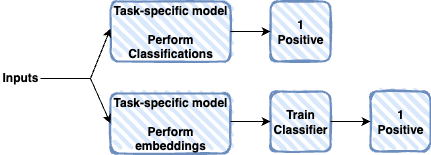

The diagram above was exported from draw.io. Its source (the exported page's mxGraphModel, read from the mxfile embedded in the PNG):
<mxGraphModel dx="927" dy="637" grid="1" gridSize="10" guides="1" tooltips="1" connect="1" arrows="1" fold="1" page="1" pageScale="1" pageWidth="850" pageHeight="1100" math="0" shadow="0">
  <root>
    <mxCell id="0" />
    <mxCell id="1" parent="0" />
    <mxCell id="2" value="&lt;b&gt;Task-specific model&lt;/b&gt;&lt;div&gt;&lt;b&gt;&lt;br&gt;&lt;/b&gt;&lt;/div&gt;&lt;div&gt;&lt;b&gt;Perform Classifications&lt;/b&gt;&lt;span style=&quot;color: rgba(0, 0, 0, 0); font-family: monospace; font-size: 0px; text-align: start; text-wrap-mode: nowrap; background-color: transparent;&quot;&gt;%3CmxGraphModel%3E%3Croot%3E%3CmxCell%20id%3D%220%22%2F%3E%3CmxCell%20id%3D%221%22%20parent%3D%220%22%2F%3E%3CmxCell%20id%3D%222%22%20value%3D%22%26lt%3Bb%26gt%3BFoundational%26amp%3Bnbsp%3B%26lt%3B%2Fb%26gt%3B%26lt%3Bdiv%26gt%3B%26lt%3Bb%26gt%3BModel%26lt%3B%2Fb%26gt%3B%26lt%3B%2Fdiv%26gt%3B%22%20style%3D%22rounded%3D1%3BwhiteSpace%3Dwrap%3Bhtml%3D1%3BstrokeWidth%3D2%3BfillWeight%3D4%3BhachureGap%3D8%3BhachureAngle%3D45%3BfillColor%3D%23dae8fc%3Bsketch%3D1%3BstrokeColor%3D%236c8ebf%3B%22%20vertex%3D%221%22%20parent%3D%221%22%3E%3CmxGeometry%20x%3D%22320%22%20y%3D%22180%22%20width%3D%22120%22%20height%3D%2260%22%20as%3D%22geometry%22%2F%3E%3C%2FmxCell%3E%3C%2Froot%3E%3C%2FmxGraphModel%3E&lt;/span&gt;&lt;/div&gt;" style="rounded=1;whiteSpace=wrap;html=1;strokeWidth=2;fillWeight=4;hachureGap=8;hachureAngle=45;fillColor=#dae8fc;sketch=1;strokeColor=#6c8ebf;" vertex="1" parent="1">
      <mxGeometry x="440" y="350" width="120" height="60" as="geometry" />
    </mxCell>
    <mxCell id="3" value="&lt;b&gt;Task-specific model&lt;/b&gt;&lt;div&gt;&lt;b&gt;&lt;br&gt;&lt;/b&gt;&lt;/div&gt;&lt;div&gt;&lt;b&gt;Perform&lt;/b&gt;&lt;/div&gt;&lt;div&gt;&lt;b&gt;embeddings&lt;/b&gt;&lt;/div&gt;" style="rounded=1;whiteSpace=wrap;html=1;strokeWidth=2;fillWeight=4;hachureGap=8;hachureAngle=45;fillColor=#dae8fc;sketch=1;strokeColor=#6c8ebf;" vertex="1" parent="1">
      <mxGeometry x="440" y="442" width="120" height="60" as="geometry" />
    </mxCell>
    <mxCell id="4" value="&lt;div style=&quot;text-align: center;&quot;&gt;&lt;span style=&quot;background-color: transparent; color: light-dark(rgb(0, 0, 0), rgb(255, 255, 255));&quot;&gt;&lt;b&gt;Inputs&lt;/b&gt;&lt;/span&gt;&lt;/div&gt;" style="text;whiteSpace=wrap;html=1;" vertex="1" parent="1">
      <mxGeometry x="330" y="412" width="40" height="30" as="geometry" />
    </mxCell>
    <mxCell id="5" value="" style="endArrow=classic;html=1;rounded=0;exitX=1;exitY=0.5;exitDx=0;exitDy=0;entryX=0;entryY=0.5;entryDx=0;entryDy=0;" edge="1" source="4" parent="1">
      <mxGeometry width="50" height="50" relative="1" as="geometry">
        <mxPoint x="370" y="424" as="sourcePoint" />
        <mxPoint x="440" y="377" as="targetPoint" />
        <Array as="points">
          <mxPoint x="420" y="427" />
        </Array>
      </mxGeometry>
    </mxCell>
    <mxCell id="6" value="" style="endArrow=classic;html=1;rounded=0;exitX=1;exitY=0.5;exitDx=0;exitDy=0;entryX=0;entryY=0.5;entryDx=0;entryDy=0;" edge="1" source="4" target="3" parent="1">
      <mxGeometry width="50" height="50" relative="1" as="geometry">
        <mxPoint x="420" y="505" as="sourcePoint" />
        <mxPoint x="470" y="470" as="targetPoint" />
        <Array as="points">
          <mxPoint x="420" y="427" />
        </Array>
      </mxGeometry>
    </mxCell>
    <mxCell id="7" value="&lt;b&gt;1&lt;/b&gt;&lt;div&gt;&lt;b&gt;Positive&lt;/b&gt;&lt;/div&gt;" style="rounded=1;whiteSpace=wrap;html=1;strokeWidth=2;fillWeight=4;hachureGap=8;hachureAngle=45;fillColor=#dae8fc;sketch=1;strokeColor=#6c8ebf;" vertex="1" parent="1">
      <mxGeometry x="600" y="350" width="60" height="60" as="geometry" />
    </mxCell>
    <mxCell id="8" value="" style="endArrow=classic;html=1;rounded=0;entryX=0;entryY=0.5;entryDx=0;entryDy=0;" edge="1" target="7" parent="1">
      <mxGeometry width="50" height="50" relative="1" as="geometry">
        <mxPoint x="560" y="380" as="sourcePoint" />
        <mxPoint x="610" y="330" as="targetPoint" />
      </mxGeometry>
    </mxCell>
    <mxCell id="9" value="&lt;b&gt;Train&lt;/b&gt;&lt;div&gt;&lt;b&gt;Classifier&lt;/b&gt;&lt;/div&gt;" style="rounded=1;whiteSpace=wrap;html=1;strokeWidth=2;fillWeight=4;hachureGap=8;hachureAngle=45;fillColor=#dae8fc;sketch=1;strokeColor=#6c8ebf;" vertex="1" parent="1">
      <mxGeometry x="600" y="440" width="60" height="60" as="geometry" />
    </mxCell>
    <mxCell id="10" value="" style="endArrow=classic;html=1;rounded=0;entryX=0;entryY=0.5;entryDx=0;entryDy=0;" edge="1" target="9" parent="1">
      <mxGeometry width="50" height="50" relative="1" as="geometry">
        <mxPoint x="560" y="470" as="sourcePoint" />
        <mxPoint x="610" y="420" as="targetPoint" />
      </mxGeometry>
    </mxCell>
    <mxCell id="11" value="&lt;b&gt;1&lt;/b&gt;&lt;div&gt;&lt;b&gt;Positive&lt;/b&gt;&lt;/div&gt;" style="rounded=1;whiteSpace=wrap;html=1;strokeWidth=2;fillWeight=4;hachureGap=8;hachureAngle=45;fillColor=#dae8fc;sketch=1;strokeColor=#6c8ebf;" vertex="1" parent="1">
      <mxGeometry x="700" y="440" width="60" height="60" as="geometry" />
    </mxCell>
    <mxCell id="12" value="" style="endArrow=classic;html=1;rounded=0;entryX=0;entryY=0.5;entryDx=0;entryDy=0;" edge="1" target="11" parent="1">
      <mxGeometry width="50" height="50" relative="1" as="geometry">
        <mxPoint x="660" y="470" as="sourcePoint" />
        <mxPoint x="710" y="420" as="targetPoint" />
      </mxGeometry>
    </mxCell>
  </root>
</mxGraphModel>